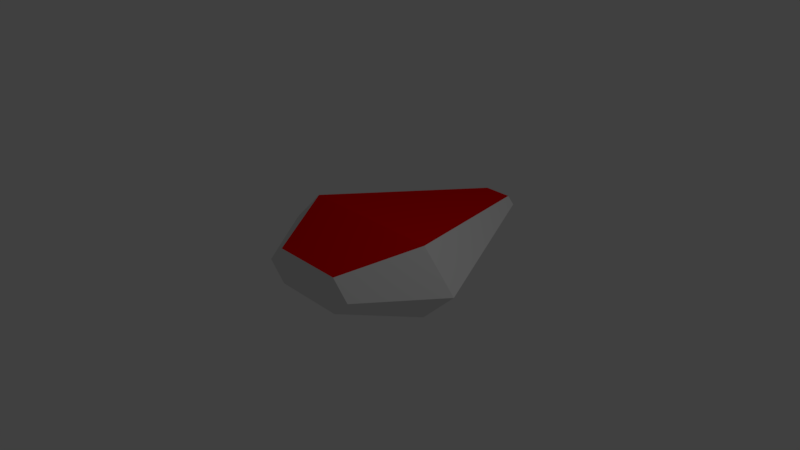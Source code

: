 # Source: simple_spacecraft.blend  (saved by Blender 2.78.0; exported with 4.5.12 LTS)
import bpy
from mathutils import Matrix  # noqa: F401  (used for matrix-valued properties, if any)

bpy.ops.wm.read_factory_settings(use_empty=True)
scene = bpy.context.scene
scene.name = 'Scene'

# ---- collections
col_collection_1 = bpy.data.collections.new('Collection 1'); scene.collection.children.link(col_collection_1)

# ---- materials (node trees are filled in below, after node groups)
mat_highlight = bpy.data.materials.new('Highlight')
mat_highlight.alpha_threshold = 0.0
mat_highlight.use_transparent_shadow = False
mat_highlight.diffuse_color = (0.8, 0.0, 0.0, 1.0)
mat_highlight.specular_color = (1.0, 0.4124, 0.0)
mat_highlight.roughness = 0.5
mat_highlight.specular_intensity = 0.2
mat_base = bpy.data.materials.new('Base')
mat_base.alpha_threshold = 0.0
mat_base.use_transparent_shadow = False
mat_base.roughness = 0.5
mat_base.specular_intensity = 0.1

# ---- material node trees

# ---- world
world_world = bpy.data.worlds.new('World'); scene.world = world_world
world_world.color = (0.05088, 0.05088, 0.05088)
world_world.use_sun_shadow = False
world_world.sun_shadow_jitter_overblur = 0.0
world_world.cycles.sampling_method = 'MANUAL'

# ---- cameras
cam_camera = bpy.data.cameras.new('Camera')
cam_camera.clip_end = 100.0
cam_camera.lens = 35.0
cam_camera.sensor_width = 32.0
cam_camera.sensor_height = 18.0
cam_camera.ortho_scale = 7.314
cam_camera.dof.focus_distance = 0.0
cam_camera.dof.aperture_fstop = 128.0

# ---- lights
light_lamp = bpy.data.lights.new('Lamp', 'POINT')
light_lamp.transmission_factor = 0.0
light_lamp.cutoff_distance = 30.0
light_lamp.energy = 100.0
light_lamp.shadow_buffer_clip_start = 1.001
light_lamp.shadow_soft_size = 0.1
light_lamp.shadow_maximum_resolution = 0.006
light_lamp.use_absolute_resolution = True

# ---- meshes
me_cube = bpy.data.meshes.new('Cube')
me_cube.from_pydata([(0.2, 2.5, -0.1), (1.0, 0.0, -0.5), (-1.0, 2.384e-07, -0.5), (-0.2, 2.5, -0.1), (0.2, 2.5, 0.1), (1.0, -5.96e-07, 0.5), (-1.0, 3.576e-07, 0.5), (-0.2, 2.5, 0.1), (0.3, 2.5, 0.0), (1.5, -3.576e-07, 0.0), (-0.3, 2.5, 0.0), (-1.5, 3.576e-07, 0.0), (0.5, -1.0, -0.25), (-0.5, -1.0, -0.25), (0.5, -1.0, 0.25), (-0.5, -1.0, 0.25), (0.75, -1.0, -1.272e-07), (-0.75, -1.0, -1.272e-07)], [], [(0, 1, 2, 3), (4, 7, 6, 5), (11, 2, 13, 17), (13, 12, 16, 14, 15, 17), (4, 8, 0, 3, 10, 7), (9, 8, 4, 5), (0, 8, 9, 1), (2, 1, 12, 13), (5, 6, 15, 14), (6, 11, 17, 15), (9, 5, 14, 16), (1, 9, 16, 12), (6, 7, 10, 11), (2, 11, 10, 3)])
me_cube.polygons.foreach_set('material_index', [1, 0, 1, 1, 1, 1, 1, 1, 0, 1, 1, 1, 1, 1])
me_cube.materials.append(mat_highlight)
me_cube.materials.append(mat_base)
me_cube.use_remesh_preserve_volume = False
me_cube.use_remesh_preserve_attributes = False
me_cube.use_mirror_vertex_groups = False
me_cube.update()

# ---- objects
ob_simple_spacecraft_body = bpy.data.objects.new('Simple Spacecraft Body', me_cube)
ob_lamp = bpy.data.objects.new('Lamp', light_lamp)
ob_camera = bpy.data.objects.new('Camera', cam_camera)

# ---- transforms, parenting, visibility, modifiers, constraints
ob_simple_spacecraft_body.location = (0.0, 0.0, 0.0)
ob_simple_spacecraft_body.lock_rotations_4d = False
ob_simple_spacecraft_body.empty_display_type = 'ARROWS'
ob_simple_spacecraft_body.lineart.crease_threshold = 0.0
ob_lamp.location = (4.076, 1.005, 5.904)
ob_lamp.rotation_euler = (0.6503, 0.05522, 1.866)
ob_lamp.lock_rotations_4d = False
ob_lamp.empty_display_type = 'ARROWS'
ob_lamp.color = (0.0, 0.0, 0.0, 0.0)
ob_lamp.lineart.crease_threshold = 0.0
ob_camera.location = (7.481, -6.508, 5.344)
ob_camera.rotation_euler = (1.109, 0.0, 0.8149)
ob_camera.lock_rotations_4d = False
ob_camera.empty_display_type = 'ARROWS'
ob_camera.color = (0.0, 0.0, 0.0, 0.0)
ob_camera.display_type = 'WIRE'
ob_camera.lineart.crease_threshold = 0.0

# ---- collection membership
col_collection_1.objects.link(ob_simple_spacecraft_body)
col_collection_1.objects.link(ob_lamp)
col_collection_1.objects.link(ob_camera)

# ---- scene / render settings (as saved in the file)
scene.camera = ob_camera
scene.frame_start = 1; scene.frame_end = 250; scene.frame_set(1)
scene.render.engine = 'BLENDER_EEVEE_NEXT'
scene.render.resolution_percentage = 50
scene.render.dither_intensity = 0.0
scene.cycles.use_denoising = False
scene.cycles.samples = 128
scene.cycles.sampling_pattern = 'TABULATED_SOBOL'
scene.cycles.light_sampling_threshold = 0.0
scene.cycles.use_adaptive_sampling = False
scene.cycles.use_light_tree = False
scene.cycles.blur_glossy = 0.0
scene.cycles.sample_clamp_indirect = 0.0
scene.view_settings.view_transform = 'Standard'
bpy.context.view_layer.update()
